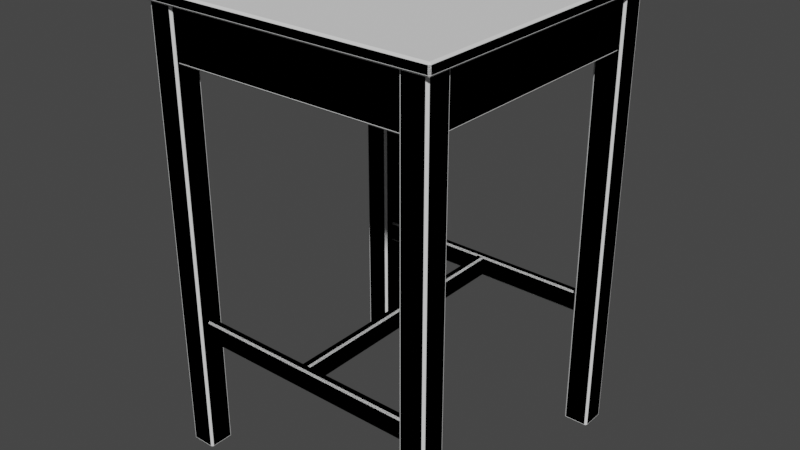 # Source: table-bar.blend  (saved by Blender 2.80.41; exported with 4.5.12 LTS)
import bpy
from mathutils import Matrix  # noqa: F401  (used for matrix-valued properties, if any)

bpy.ops.wm.read_factory_settings(use_empty=True)
scene = bpy.context.scene
scene.name = 'Scene'

# ---- collections
col_collection = bpy.data.collections.new('Collection'); scene.collection.children.link(col_collection)
col_collection_2 = bpy.data.collections.new('Collection 2'); scene.collection.children.link(col_collection_2)

# ---- world
world_world = bpy.data.worlds.new('World'); scene.world = world_world
world_world.color = (0.05088, 0.05088, 0.05088)
world_world.use_sun_shadow = False
world_world.sun_shadow_jitter_overblur = 0.0

# ---- meshes
me_cube_018 = bpy.data.meshes.new('Cube.018')
me_cube_018.from_pydata([(-0.3106, -0.3133, 0.2765), (-0.3106, -0.3133, 0.3265), (-0.3106, -0.2933, 0.2765), (-0.3106, -0.2933, 0.3265), (0.3106, -0.3133, 0.2765), (0.3106, -0.3133, 0.3265), (0.3106, -0.2933, 0.2765), (0.3106, -0.2933, 0.3265)], [], [(0, 1, 3, 2), (2, 3, 7, 6), (6, 7, 5, 4), (4, 5, 1, 0), (2, 6, 4, 0), (7, 3, 1, 5)])
_uv = me_cube_018.uv_layers.new(name='UVMap')
_uv.uv.foreach_set('vector', [0.375, 0.0, 0.625, 0.0, 0.625, 0.25, 0.375, 0.25, 0.375, 0.25, 0.625, 0.25, 0.625, 0.5, 0.375, 0.5, 0.375, 0.5, 0.625, 0.5, 0.625, 0.75, 0.375, 0.75, 0.375, 0.75, 0.625, 0.75, 0.625, 1.0, 0.375, 1.0, 0.125, 0.5, 0.375, 0.5, 0.375, 0.75, 0.125, 0.75, 0.625, 0.5, 0.875, 0.5, 0.875, 0.75, 0.625, 0.75])
me_cube_018.use_remesh_preserve_volume = False
me_cube_018.use_remesh_preserve_attributes = False
me_cube_018.use_mirror_vertex_groups = False
me_cube_018.update()
me_cube_019 = bpy.data.meshes.new('Cube.019')
me_cube_019.from_pydata([(-0.325, -0.325, 1.03), (-0.325, -0.325, 0.9036), (-0.325, 0.325, 1.03), (-0.325, 0.325, 0.9036), (0.325, -0.325, 1.03), (0.325, -0.325, 0.9036), (0.325, 0.325, 1.03), (0.325, 0.325, 0.9036)], [], [(0, 2, 3, 1), (2, 6, 7, 3), (6, 4, 5, 7), (4, 0, 1, 5), (2, 0, 4, 6), (7, 5, 1, 3)])
_uv = me_cube_019.uv_layers.new(name='UVMap')
_uv.uv.foreach_set('vector', [0.375, 0.0, 0.375, 0.25, 0.625, 0.25, 0.625, 0.0, 0.375, 0.25, 0.375, 0.5, 0.625, 0.5, 0.625, 0.25, 0.375, 0.5, 0.375, 0.75, 0.625, 0.75, 0.625, 0.5, 0.375, 0.75, 0.375, 1.0, 0.625, 1.0, 0.625, 0.75, 0.125, 0.5, 0.125, 0.75, 0.375, 0.75, 0.375, 0.5, 0.625, 0.5, 0.625, 0.75, 0.875, 0.75, 0.875, 0.5])
me_cube_019.use_remesh_preserve_volume = False
me_cube_019.use_remesh_preserve_attributes = False
me_cube_019.use_mirror_vertex_groups = False
me_cube_019.update()
me_cube_020 = bpy.data.meshes.new('Cube.020')
me_cube_020.from_pydata([(-0.35, -0.35, 1.019), (-0.35, -0.35, 1.044), (-0.35, 0.35, 1.019), (-0.35, 0.35, 1.044), (0.35, -0.35, 1.019), (0.35, -0.35, 1.044), (0.35, 0.35, 1.019), (0.35, 0.35, 1.044)], [], [(0, 1, 3, 2), (2, 3, 7, 6), (6, 7, 5, 4), (4, 5, 1, 0), (2, 6, 4, 0), (7, 3, 1, 5)])
_uv = me_cube_020.uv_layers.new(name='UVMap')
_uv.uv.foreach_set('vector', [0.375, 0.0, 0.625, 0.0, 0.625, 0.25, 0.375, 0.25, 0.375, 0.25, 0.625, 0.25, 0.625, 0.5, 0.375, 0.5, 0.375, 0.5, 0.625, 0.5, 0.625, 0.75, 0.375, 0.75, 0.375, 0.75, 0.625, 0.75, 0.625, 1.0, 0.375, 1.0, 0.125, 0.5, 0.375, 0.5, 0.375, 0.75, 0.125, 0.75, 0.625, 0.5, 0.875, 0.5, 0.875, 0.75, 0.625, 0.75])
me_cube_020.use_remesh_preserve_volume = False
me_cube_020.use_remesh_preserve_attributes = False
me_cube_020.use_mirror_vertex_groups = False
me_cube_020.update()
me_cube_021 = bpy.data.meshes.new('Cube.021')
me_cube_021.from_pydata([(0.2736, -0.3334, 0.0002294), (0.2736, -0.3334, 1.04), (0.2736, -0.2734, 0.0002294), (0.2736, -0.2734, 1.04), (0.3336, -0.3334, 0.0002294), (0.3336, -0.3334, 1.04), (0.3336, -0.2734, 0.0002294), (0.3336, -0.2734, 1.04)], [], [(0, 1, 3, 2), (2, 3, 7, 6), (6, 7, 5, 4), (4, 5, 1, 0), (2, 6, 4, 0), (7, 3, 1, 5)])
_uv = me_cube_021.uv_layers.new(name='UVMap')
_uv.uv.foreach_set('vector', [0.375, 0.0, 0.625, 0.0, 0.625, 0.25, 0.375, 0.25, 0.375, 0.25, 0.625, 0.25, 0.625, 0.5, 0.375, 0.5, 0.375, 0.5, 0.625, 0.5, 0.625, 0.75, 0.375, 0.75, 0.375, 0.75, 0.625, 0.75, 0.625, 1.0, 0.375, 1.0, 0.125, 0.5, 0.375, 0.5, 0.375, 0.75, 0.125, 0.75, 0.625, 0.5, 0.875, 0.5, 0.875, 0.75, 0.625, 0.75])
me_cube_021.use_remesh_preserve_volume = False
me_cube_021.use_remesh_preserve_attributes = False
me_cube_021.use_mirror_vertex_groups = False
me_cube_021.update()
me_cube_022 = bpy.data.meshes.new('Cube.022')
me_cube_022.from_pydata([(0.2736, 0.2737, 0.0002294), (0.2736, 0.2737, 1.04), (0.2736, 0.3337, 0.0002294), (0.2736, 0.3337, 1.04), (0.3336, 0.2737, 0.0002294), (0.3336, 0.2737, 1.04), (0.3336, 0.3337, 0.0002294), (0.3336, 0.3337, 1.04)], [], [(0, 1, 3, 2), (2, 3, 7, 6), (6, 7, 5, 4), (4, 5, 1, 0), (2, 6, 4, 0), (7, 3, 1, 5)])
_uv = me_cube_022.uv_layers.new(name='UVMap')
_uv.uv.foreach_set('vector', [0.375, 0.0, 0.625, 0.0, 0.625, 0.25, 0.375, 0.25, 0.375, 0.25, 0.625, 0.25, 0.625, 0.5, 0.375, 0.5, 0.375, 0.5, 0.625, 0.5, 0.625, 0.75, 0.375, 0.75, 0.375, 0.75, 0.625, 0.75, 0.625, 1.0, 0.375, 1.0, 0.125, 0.5, 0.375, 0.5, 0.375, 0.75, 0.125, 0.75, 0.625, 0.5, 0.875, 0.5, 0.875, 0.75, 0.625, 0.75])
me_cube_022.use_remesh_preserve_volume = False
me_cube_022.use_remesh_preserve_attributes = False
me_cube_022.use_mirror_vertex_groups = False
me_cube_022.update()
me_cube_023 = bpy.data.meshes.new('Cube.023')
me_cube_023.from_pydata([(-0.3332, -0.3334, 0.0002294), (-0.3332, -0.3334, 1.04), (-0.3332, -0.2734, 0.0002294), (-0.3332, -0.2734, 1.04), (-0.2732, -0.3334, 0.0002294), (-0.2732, -0.3334, 1.04), (-0.2732, -0.2734, 0.0002294), (-0.2732, -0.2734, 1.04)], [], [(0, 1, 3, 2), (2, 3, 7, 6), (6, 7, 5, 4), (4, 5, 1, 0), (2, 6, 4, 0), (7, 3, 1, 5)])
_uv = me_cube_023.uv_layers.new(name='UVMap')
_uv.uv.foreach_set('vector', [0.375, 0.0, 0.625, 0.0, 0.625, 0.25, 0.375, 0.25, 0.375, 0.25, 0.625, 0.25, 0.625, 0.5, 0.375, 0.5, 0.375, 0.5, 0.625, 0.5, 0.625, 0.75, 0.375, 0.75, 0.375, 0.75, 0.625, 0.75, 0.625, 1.0, 0.375, 1.0, 0.125, 0.5, 0.375, 0.5, 0.375, 0.75, 0.125, 0.75, 0.625, 0.5, 0.875, 0.5, 0.875, 0.75, 0.625, 0.75])
me_cube_023.use_remesh_preserve_volume = False
me_cube_023.use_remesh_preserve_attributes = False
me_cube_023.use_mirror_vertex_groups = False
me_cube_023.update()
me_cube_024 = bpy.data.meshes.new('Cube.024')
me_cube_024.from_pydata([(-0.3332, 0.2737, 0.0002294), (-0.3332, 0.2737, 1.04), (-0.3332, 0.3337, 0.0002294), (-0.3332, 0.3337, 1.04), (-0.2732, 0.2737, 0.0002294), (-0.2732, 0.2737, 1.04), (-0.2732, 0.3337, 0.0002294), (-0.2732, 0.3337, 1.04)], [], [(0, 1, 3, 2), (2, 3, 7, 6), (6, 7, 5, 4), (4, 5, 1, 0), (2, 6, 4, 0), (7, 3, 1, 5)])
_uv = me_cube_024.uv_layers.new(name='UVMap')
_uv.uv.foreach_set('vector', [0.375, 0.0, 0.625, 0.0, 0.625, 0.25, 0.375, 0.25, 0.375, 0.25, 0.625, 0.25, 0.625, 0.5, 0.375, 0.5, 0.375, 0.5, 0.625, 0.5, 0.625, 0.75, 0.375, 0.75, 0.375, 0.75, 0.625, 0.75, 0.625, 1.0, 0.375, 1.0, 0.125, 0.5, 0.375, 0.5, 0.375, 0.75, 0.125, 0.75, 0.625, 0.5, 0.875, 0.5, 0.875, 0.75, 0.625, 0.75])
me_cube_024.use_remesh_preserve_volume = False
me_cube_024.use_remesh_preserve_attributes = False
me_cube_024.use_mirror_vertex_groups = False
me_cube_024.update()
me_cube_025 = bpy.data.meshes.new('Cube.025')
me_cube_025.from_pydata([(-0.3106, 0.2959, 0.2765), (-0.3106, 0.2959, 0.3265), (-0.3106, 0.3159, 0.2765), (-0.3106, 0.3159, 0.3265), (0.3106, 0.2959, 0.2765), (0.3106, 0.2959, 0.3265), (0.3106, 0.3159, 0.2765), (0.3106, 0.3159, 0.3265)], [], [(0, 1, 3, 2), (2, 3, 7, 6), (6, 7, 5, 4), (4, 5, 1, 0), (2, 6, 4, 0), (7, 3, 1, 5)])
_uv = me_cube_025.uv_layers.new(name='UVMap')
_uv.uv.foreach_set('vector', [0.375, 0.0, 0.625, 0.0, 0.625, 0.25, 0.375, 0.25, 0.375, 0.25, 0.625, 0.25, 0.625, 0.5, 0.375, 0.5, 0.375, 0.5, 0.625, 0.5, 0.625, 0.75, 0.375, 0.75, 0.375, 0.75, 0.625, 0.75, 0.625, 1.0, 0.375, 1.0, 0.125, 0.5, 0.375, 0.5, 0.375, 0.75, 0.125, 0.75, 0.625, 0.5, 0.875, 0.5, 0.875, 0.75, 0.625, 0.75])
me_cube_025.use_remesh_preserve_volume = False
me_cube_025.use_remesh_preserve_attributes = False
me_cube_025.use_mirror_vertex_groups = False
me_cube_025.update()
me_cube_026 = bpy.data.meshes.new('Cube.026')
me_cube_026.from_pydata([(0.01, -0.3013, 0.2765), (0.01, -0.3013, 0.3265), (-0.01, -0.3013, 0.2765), (-0.01, -0.3013, 0.3265), (0.01, 0.2987, 0.2765), (0.01, 0.2987, 0.3265), (-0.01, 0.2987, 0.2765), (-0.01, 0.2987, 0.3265)], [], [(0, 1, 3, 2), (2, 3, 7, 6), (6, 7, 5, 4), (4, 5, 1, 0), (2, 6, 4, 0), (7, 3, 1, 5)])
_uv = me_cube_026.uv_layers.new(name='UVMap')
_uv.uv.foreach_set('vector', [0.375, 0.0, 0.625, 0.0, 0.625, 0.25, 0.375, 0.25, 0.375, 0.25, 0.625, 0.25, 0.625, 0.5, 0.375, 0.5, 0.375, 0.5, 0.625, 0.5, 0.625, 0.75, 0.375, 0.75, 0.375, 0.75, 0.625, 0.75, 0.625, 1.0, 0.375, 1.0, 0.125, 0.5, 0.375, 0.5, 0.375, 0.75, 0.125, 0.75, 0.625, 0.5, 0.875, 0.5, 0.875, 0.75, 0.625, 0.75])
me_cube_026.use_remesh_preserve_volume = False
me_cube_026.use_remesh_preserve_attributes = False
me_cube_026.use_mirror_vertex_groups = False
me_cube_026.update()
me_cube_017 = bpy.data.meshes.new('Cube.017')
me_cube_017.from_pydata([(0.01, -0.3013, 0.2765), (0.01, -0.3013, 0.3265), (-0.01, -0.3013, 0.2765), (-0.01, -0.3013, 0.3265), (0.01, 0.2987, 0.2765), (0.01, 0.2987, 0.3265), (-0.01, 0.2987, 0.2765), (-0.01, 0.2987, 0.3265), (-0.3106, -0.3133, 0.2765), (-0.3106, -0.3133, 0.3265), (-0.3106, -0.2933, 0.2765), (-0.3106, -0.2933, 0.3265), (0.3106, -0.3133, 0.2765), (0.3106, -0.3133, 0.3265), (0.3106, -0.2933, 0.2765), (0.3106, -0.2933, 0.3265), (-0.325, -0.325, 1.03), (-0.325, -0.325, 0.9036), (-0.325, 0.325, 1.03), (-0.325, 0.325, 0.9036), (0.325, -0.325, 1.03), (0.325, -0.325, 0.9036), (0.325, 0.325, 1.03), (0.325, 0.325, 0.9036), (-0.35, -0.35, 1.026), (-0.35, -0.35, 1.051), (-0.35, 0.35, 1.026), (-0.35, 0.35, 1.051), (0.35, -0.35, 1.026), (0.35, -0.35, 1.051), (0.35, 0.35, 1.026), (0.35, 0.35, 1.051), (0.2736, -0.3334, 0.0002294), (0.2736, -0.3334, 1.04), (0.2736, -0.2734, 0.0002294), (0.2736, -0.2734, 1.04), (0.3336, -0.3334, 0.0002294), (0.3336, -0.3334, 1.04), (0.3336, -0.2734, 0.0002294), (0.3336, -0.2734, 1.04), (0.2736, 0.2737, 0.0002294), (0.2736, 0.2737, 1.04), (0.2736, 0.3337, 0.0002294), (0.2736, 0.3337, 1.04), (0.3336, 0.2737, 0.0002294), (0.3336, 0.2737, 1.04), (0.3336, 0.3337, 0.0002294), (0.3336, 0.3337, 1.04), (-0.3332, -0.3334, 0.0002294), (-0.3332, -0.3334, 1.04), (-0.3332, -0.2734, 0.0002294), (-0.3332, -0.2734, 1.04), (-0.2732, -0.3334, 0.0002294), (-0.2732, -0.3334, 1.04), (-0.2732, -0.2734, 0.0002294), (-0.2732, -0.2734, 1.04), (-0.3332, 0.2737, 0.0002294), (-0.3332, 0.2737, 1.04), (-0.3332, 0.3337, 0.0002294), (-0.3332, 0.3337, 1.04), (-0.2732, 0.2737, 0.0002294), (-0.2732, 0.2737, 1.04), (-0.2732, 0.3337, 0.0002294), (-0.2732, 0.3337, 1.04), (-0.3106, 0.2959, 0.2765), (-0.3106, 0.2959, 0.3265), (-0.3106, 0.3159, 0.2765), (-0.3106, 0.3159, 0.3265), (0.3106, 0.2959, 0.2765), (0.3106, 0.2959, 0.3265), (0.3106, 0.3159, 0.2765), (0.3106, 0.3159, 0.3265)], [], [(0, 1, 3, 2), (2, 3, 7, 6), (6, 7, 5, 4), (4, 5, 1, 0), (2, 6, 4, 0), (7, 3, 1, 5), (8, 9, 11, 10), (10, 11, 15, 14), (14, 15, 13, 12), (12, 13, 9, 8), (10, 14, 12, 8), (15, 11, 9, 13), (16, 18, 19, 17), (18, 22, 23, 19), (22, 20, 21, 23), (20, 16, 17, 21), (18, 16, 20, 22), (23, 21, 17, 19), (24, 25, 27, 26), (26, 27, 31, 30), (30, 31, 29, 28), (28, 29, 25, 24), (26, 30, 28, 24), (31, 27, 25, 29), (32, 33, 35, 34), (34, 35, 39, 38), (38, 39, 37, 36), (36, 37, 33, 32), (34, 38, 36, 32), (39, 35, 33, 37), (40, 41, 43, 42), (42, 43, 47, 46), (46, 47, 45, 44), (44, 45, 41, 40), (42, 46, 44, 40), (47, 43, 41, 45), (48, 49, 51, 50), (50, 51, 55, 54), (54, 55, 53, 52), (52, 53, 49, 48), (50, 54, 52, 48), (55, 51, 49, 53), (56, 57, 59, 58), (58, 59, 63, 62), (62, 63, 61, 60), (60, 61, 57, 56), (58, 62, 60, 56), (63, 59, 57, 61), (64, 65, 67, 66), (66, 67, 71, 70), (70, 71, 69, 68), (68, 69, 65, 64), (66, 70, 68, 64), (71, 67, 65, 69)])
_uv = me_cube_017.uv_layers.new(name='UVMap')
_uv.uv.foreach_set('vector', [0.375, 0.0, 0.625, 0.0, 0.625, 0.25, 0.375, 0.25, 0.375, 0.25, 0.625, 0.25, 0.625, 0.5, 0.375, 0.5, 0.375, 0.5, 0.625, 0.5, 0.625, 0.75, 0.375, 0.75, 0.375, 0.75, 0.625, 0.75, 0.625, 1.0, 0.375, 1.0, 0.125, 0.5, 0.375, 0.5, 0.375, 0.75, 0.125, 0.75, 0.625, 0.5, 0.875, 0.5, 0.875, 0.75, 0.625, 0.75, 0.375, 0.0, 0.625, 0.0, 0.625, 0.25, 0.375, 0.25, 0.375, 0.25, 0.625, 0.25, 0.625, 0.5, 0.375, 0.5, 0.375, 0.5, 0.625, 0.5, 0.625, 0.75, 0.375, 0.75, 0.375, 0.75, 0.625, 0.75, 0.625, 1.0, 0.375, 1.0, 0.125, 0.5, 0.375, 0.5, 0.375, 0.75, 0.125, 0.75, 0.625, 0.5, 0.875, 0.5, 0.875, 0.75, 0.625, 0.75, 0.375, 0.0, 0.375, 0.25, 0.625, 0.25, 0.625, 0.0, 0.375, 0.25, 0.375, 0.5, 0.625, 0.5, 0.625, 0.25, 0.375, 0.5, 0.375, 0.75, 0.625, 0.75, 0.625, 0.5, 0.375, 0.75, 0.375, 1.0, 0.625, 1.0, 0.625, 0.75, 0.125, 0.5, 0.125, 0.75, 0.375, 0.75, 0.375, 0.5, 0.625, 0.5, 0.625, 0.75, 0.875, 0.75, 0.875, 0.5, 0.375, 0.0, 0.625, 0.0, 0.625, 0.25, 0.375, 0.25, 0.375, 0.25, 0.625, 0.25, 0.625, 0.5, 0.375, 0.5, 0.375, 0.5, 0.625, 0.5, 0.625, 0.75, 0.375, 0.75, 0.375, 0.75, 0.625, 0.75, 0.625, 1.0, 0.375, 1.0, 0.125, 0.5, 0.375, 0.5, 0.375, 0.75, 0.125, 0.75, 0.625, 0.5, 0.875, 0.5, 0.875, 0.75, 0.625, 0.75, 0.375, 0.0, 0.625, 0.0, 0.625, 0.25, 0.375, 0.25, 0.375, 0.25, 0.625, 0.25, 0.625, 0.5, 0.375, 0.5, 0.375, 0.5, 0.625, 0.5, 0.625, 0.75, 0.375, 0.75, 0.375, 0.75, 0.625, 0.75, 0.625, 1.0, 0.375, 1.0, 0.125, 0.5, 0.375, 0.5, 0.375, 0.75, 0.125, 0.75, 0.625, 0.5, 0.875, 0.5, 0.875, 0.75, 0.625, 0.75, 0.375, 0.0, 0.625, 0.0, 0.625, 0.25, 0.375, 0.25, 0.375, 0.25, 0.625, 0.25, 0.625, 0.5, 0.375, 0.5, 0.375, 0.5, 0.625, 0.5, 0.625, 0.75, 0.375, 0.75, 0.375, 0.75, 0.625, 0.75, 0.625, 1.0, 0.375, 1.0, 0.125, 0.5, 0.375, 0.5, 0.375, 0.75, 0.125, 0.75, 0.625, 0.5, 0.875, 0.5, 0.875, 0.75, 0.625, 0.75, 0.375, 0.0, 0.625, 0.0, 0.625, 0.25, 0.375, 0.25, 0.375, 0.25, 0.625, 0.25, 0.625, 0.5, 0.375, 0.5, 0.375, 0.5, 0.625, 0.5, 0.625, 0.75, 0.375, 0.75, 0.375, 0.75, 0.625, 0.75, 0.625, 1.0, 0.375, 1.0, 0.125, 0.5, 0.375, 0.5, 0.375, 0.75, 0.125, 0.75, 0.625, 0.5, 0.875, 0.5, 0.875, 0.75, 0.625, 0.75, 0.375, 0.0, 0.625, 0.0, 0.625, 0.25, 0.375, 0.25, 0.375, 0.25, 0.625, 0.25, 0.625, 0.5, 0.375, 0.5, 0.375, 0.5, 0.625, 0.5, 0.625, 0.75, 0.375, 0.75, 0.375, 0.75, 0.625, 0.75, 0.625, 1.0, 0.375, 1.0, 0.125, 0.5, 0.375, 0.5, 0.375, 0.75, 0.125, 0.75, 0.625, 0.5, 0.875, 0.5, 0.875, 0.75, 0.625, 0.75, 0.375, 0.0, 0.625, 0.0, 0.625, 0.25, 0.375, 0.25, 0.375, 0.25, 0.625, 0.25, 0.625, 0.5, 0.375, 0.5, 0.375, 0.5, 0.625, 0.5, 0.625, 0.75, 0.375, 0.75, 0.375, 0.75, 0.625, 0.75, 0.625, 1.0, 0.375, 1.0, 0.125, 0.5, 0.375, 0.5, 0.375, 0.75, 0.125, 0.75, 0.625, 0.5, 0.875, 0.5, 0.875, 0.75, 0.625, 0.75])
me_cube_017.use_remesh_preserve_volume = False
me_cube_017.use_remesh_preserve_attributes = False
me_cube_017.use_mirror_vertex_groups = False
me_cube_017.update()

# ---- objects
ob_cube_000 = bpy.data.objects.new('Cube.000', me_cube_018)
ob_cube_001 = bpy.data.objects.new('Cube.001', me_cube_019)
ob_cube_002 = bpy.data.objects.new('Cube.002', me_cube_020)
ob_cube_003 = bpy.data.objects.new('Cube.003', me_cube_021)
ob_cube_005 = bpy.data.objects.new('Cube.005', me_cube_022)
ob_cube_006 = bpy.data.objects.new('Cube.006', me_cube_023)
ob_cube_008 = bpy.data.objects.new('Cube.008', me_cube_024)
ob_cube_009 = bpy.data.objects.new('Cube.009', me_cube_025)
ob_cube_010 = bpy.data.objects.new('Cube.010', me_cube_026)
ob_cube_017 = bpy.data.objects.new('Cube.017', me_cube_017)

# ---- transforms, parenting, visibility, modifiers, constraints
ob_cube_000.location = (0.0, 0.0, 0.0)
ob_cube_000.lineart.crease_threshold = 0.0
_m = ob_cube_000.modifiers.new('Bevel', 'BEVEL')
_m.width = 0.004
_m.width_pct = 0.004
_m.limit_method = 'NONE'
_m.spread = 0.0
ob_cube_001.location = (0.0, 0.0, 0.0)
ob_cube_001.lineart.crease_threshold = 0.0
_m = ob_cube_001.modifiers.new('Bevel', 'BEVEL')
_m.width = 0.005
_m.width_pct = 0.005
_m.limit_method = 'NONE'
_m.spread = 0.0
ob_cube_002.location = (0.0, 0.0, 0.006332)
ob_cube_002.lineart.crease_threshold = 0.0
_m = ob_cube_002.modifiers.new('Bevel', 'BEVEL')
_m.width = 0.004
_m.width_pct = 0.004
_m.limit_method = 'NONE'
_m.spread = 0.0
ob_cube_003.location = (0.0, 0.0, 0.0)
ob_cube_003.lineart.crease_threshold = 0.0
_m = ob_cube_003.modifiers.new('Bevel', 'BEVEL')
_m.width = 0.005
_m.width_pct = 0.005
_m.limit_method = 'NONE'
_m.spread = 0.0
ob_cube_005.location = (0.0, 0.0, 0.0)
ob_cube_005.lineart.crease_threshold = 0.0
_m = ob_cube_005.modifiers.new('Bevel', 'BEVEL')
_m.width = 0.005
_m.width_pct = 0.005
_m.limit_method = 'NONE'
_m.spread = 0.0
ob_cube_006.location = (0.0, 0.0, 0.0)
ob_cube_006.lineart.crease_threshold = 0.0
_m = ob_cube_006.modifiers.new('Bevel', 'BEVEL')
_m.width = 0.005
_m.width_pct = 0.005
_m.limit_method = 'NONE'
_m.spread = 0.0
ob_cube_008.location = (0.0, 0.0, 0.0)
ob_cube_008.lineart.crease_threshold = 0.0
_m = ob_cube_008.modifiers.new('Bevel', 'BEVEL')
_m.width = 0.005
_m.width_pct = 0.005
_m.limit_method = 'NONE'
_m.spread = 0.0
ob_cube_009.location = (0.0, 0.0, 0.0)
ob_cube_009.lineart.crease_threshold = 0.0
_m = ob_cube_009.modifiers.new('Bevel', 'BEVEL')
_m.width = 0.004
_m.width_pct = 0.004
_m.limit_method = 'NONE'
_m.spread = 0.0
ob_cube_010.location = (0.0, 0.0, 0.0)
ob_cube_010.lineart.crease_threshold = 0.0
_m = ob_cube_010.modifiers.new('Bevel', 'BEVEL')
_m.width = 0.004
_m.width_pct = 0.004
_m.limit_method = 'NONE'
_m.spread = 0.0
ob_cube_017.location = (0.0, 0.0, 0.0)
ob_cube_017.lineart.crease_threshold = 0.0
_m = ob_cube_017.modifiers.new('Bevel', 'BEVEL')
_m.width = 0.004
_m.width_pct = 0.004
_m.limit_method = 'NONE'
_m.spread = 0.0

# ---- collection membership
col_collection.objects.link(ob_cube_000)
col_collection.objects.link(ob_cube_001)
col_collection.objects.link(ob_cube_002)
col_collection.objects.link(ob_cube_003)
col_collection.objects.link(ob_cube_005)
col_collection.objects.link(ob_cube_006)
col_collection.objects.link(ob_cube_008)
col_collection.objects.link(ob_cube_009)
col_collection.objects.link(ob_cube_010)
col_collection_2.objects.link(ob_cube_017)

# ---- scene / render settings (as saved in the file)
scene.frame_start = 1; scene.frame_end = 250; scene.frame_set(1)
scene.render.engine = 'BLENDER_EEVEE_NEXT'
scene.render.motion_blur_shutter = 1.0
scene.cycles.use_denoising = False
scene.cycles.samples = 128
scene.cycles.sampling_pattern = 'TABULATED_SOBOL'
scene.cycles.use_adaptive_sampling = False
scene.cycles.use_light_tree = False
scene.view_settings.view_transform = 'Filmic'
bpy.context.view_layer.update()

# ---- added for rendering (the .blend has no active camera and no usable light): camera, sun
cam_auto = bpy.data.cameras.new('AutoCamera')
cam_auto.lens = 50.0
cam_auto.sensor_width = 36.0
cam_auto.clip_end = 1000.0
ob_auto_camera = bpy.data.objects.new('AutoCamera', cam_auto)
scene.collection.objects.link(ob_auto_camera)
ob_auto_camera.location = (1.33537, -1.60244, 1.59366)
ob_auto_camera.rotation_euler = (1.09748, -7.21219e-08, 0.694738)
scene.camera = ob_auto_camera
light_auto_sun = bpy.data.lights.new('AutoSun', 'SUN')
light_auto_sun.energy = 3.0
light_auto_sun.angle = 0.0523599
ob_auto_sun = bpy.data.objects.new('AutoSun', light_auto_sun)
scene.collection.objects.link(ob_auto_sun)
ob_auto_sun.rotation_euler = (0.872665, 0.174533, 0.523599)
bpy.context.view_layer.update()
